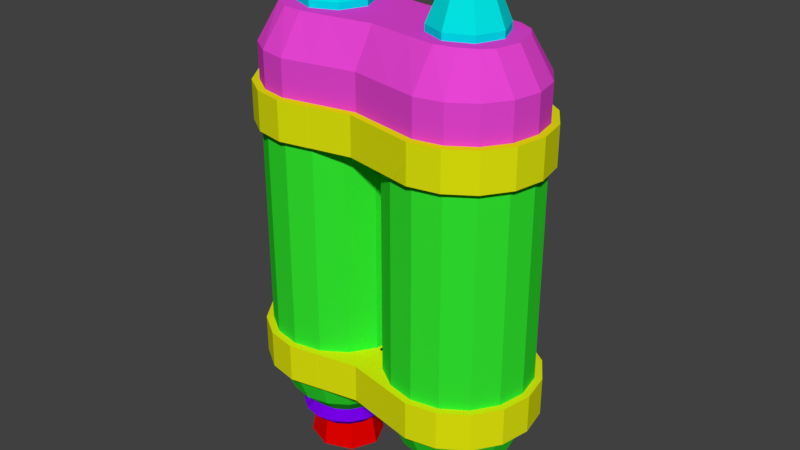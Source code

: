 # Source: JetPackV2.blend  (saved by Blender 2.78.0; exported with 4.5.12 LTS)
import bpy
from mathutils import Matrix  # noqa: F401  (used for matrix-valued properties, if any)

bpy.ops.wm.read_factory_settings(use_empty=True)
scene = bpy.context.scene
scene.name = 'Scene'

# ---- collections
col_collection_1 = bpy.data.collections.new('Collection 1'); scene.collection.children.link(col_collection_1)

# ---- materials (node trees are filled in below, after node groups)
mat_tank = bpy.data.materials.new('Tank')
mat_tank.alpha_threshold = 0.0
mat_tank.use_transparent_shadow = False
mat_tank.diffuse_color = (0.03219, 0.8, 0.02915, 1.0)
mat_tank.roughness = 0.5
mat_fusering = bpy.data.materials.new('FuseRIng')
mat_fusering.alpha_threshold = 0.0
mat_fusering.use_transparent_shadow = False
mat_fusering.diffuse_color = (0.1824, 0.0, 0.8, 1.0)
mat_fusering.roughness = 0.5
mat_toplock = bpy.data.materials.new('TopLock')
mat_toplock.alpha_threshold = 0.0
mat_toplock.use_transparent_shadow = False
mat_toplock.diffuse_color = (0.000929, 0.8, 0.7771, 1.0)
mat_toplock.roughness = 0.5
mat_toplock.line_color = (0.0, 0.0, 0.0, 1.0)
mat_toptank = bpy.data.materials.new('TopTank')
mat_toptank.alpha_threshold = 0.0
mat_toptank.use_transparent_shadow = False
mat_toptank.diffuse_color = (0.8, 0.05849, 0.6535, 1.0)
mat_toptank.roughness = 0.5
mat_fuse = bpy.data.materials.new('Fuse')
mat_fuse.alpha_threshold = 0.0
mat_fuse.use_transparent_shadow = False
mat_fuse.diffuse_color = (0.8, 0.0008699, 0.0, 1.0)
mat_fuse.roughness = 0.5
mat_toppipe = bpy.data.materials.new('TopPipe')
mat_toppipe.alpha_threshold = 0.0
mat_toppipe.use_transparent_shadow = False
mat_toppipe.diffuse_color = (0.009811, 0.0, 0.8, 1.0)
mat_toppipe.roughness = 0.5
mat_clamp = bpy.data.materials.new('Clamp')
mat_clamp.alpha_threshold = 0.0
mat_clamp.use_transparent_shadow = False
mat_clamp.diffuse_color = (0.7646, 0.8, 0.004103, 1.0)
mat_clamp.roughness = 0.5

# ---- material node trees

# ---- world
world_world = bpy.data.worlds.new('World'); scene.world = world_world
world_world.color = (0.05088, 0.05088, 0.05088)
world_world.use_sun_shadow = False
world_world.sun_shadow_jitter_overblur = 0.0
world_world.cycles.sampling_method = 'MANUAL'

# ---- meshes
me_cylinder_010 = bpy.data.meshes.new('Cylinder.010')
me_cylinder_010.from_pydata([(-0.07473, -0.00102, -0.6081), (-0.09973, -0.00102, -0.5831), (-0.1247, -0.00102, -0.6081), (-0.09973, -0.00102, -0.6331), (-0.08425, 0.04682, -0.6081), (-0.1073, 0.03725, -0.5831), (-0.1304, 0.02768, -0.6081), (-0.1073, 0.03725, -0.6331), (-0.1113, 0.08737, -0.6081), (-0.129, 0.06969, -0.5831), (-0.1467, 0.05201, -0.6081), (-0.129, 0.06969, -0.6331), (-0.1519, 0.1145, -0.6081), (-0.1615, 0.09137, -0.5831), (-0.171, 0.06827, -0.6081), (-0.1615, 0.09137, -0.6331), (-0.1997, 0.124, -0.6081), (-0.1997, 0.09898, -0.5831), (-0.1997, 0.07398, -0.6081), (-0.1997, 0.09898, -0.6331), (-0.2476, 0.1145, -0.6081), (-0.238, 0.09137, -0.5831), (-0.2284, 0.06827, -0.6081), (-0.238, 0.09137, -0.6331), (-0.2881, 0.08737, -0.6081), (-0.2704, 0.06969, -0.5831), (-0.2528, 0.05201, -0.6081), (-0.2704, 0.06969, -0.6331), (-0.3152, 0.04682, -0.6081), (-0.2921, 0.03725, -0.5831), (-0.269, 0.02768, -0.6081), (-0.2921, 0.03725, -0.6331), (-0.3247, -0.00102, -0.6081), (-0.2997, -0.00102, -0.5831), (-0.2747, -0.00102, -0.6081), (-0.2997, -0.00102, -0.6331), (-0.3152, -0.04886, -0.6081), (-0.2921, -0.03929, -0.5831), (-0.269, -0.02972, -0.6081), (-0.2921, -0.03929, -0.6331), (-0.2881, -0.08941, -0.6081), (-0.2704, -0.07173, -0.5831), (-0.2528, -0.05405, -0.6081), (-0.2704, -0.07173, -0.6331), (-0.2476, -0.1165, -0.6081), (-0.238, -0.09341, -0.5831), (-0.2284, -0.07031, -0.6081), (-0.238, -0.09341, -0.6331), (-0.1997, -0.126, -0.6081), (-0.1997, -0.101, -0.5831), (-0.1997, -0.07602, -0.6081), (-0.1997, -0.101, -0.6331), (-0.1519, -0.1165, -0.6081), (-0.1615, -0.09341, -0.5831), (-0.171, -0.07031, -0.6081), (-0.1615, -0.09341, -0.6331), (-0.1113, -0.08941, -0.6081), (-0.129, -0.07173, -0.5831), (-0.1467, -0.05405, -0.6081), (-0.129, -0.07173, -0.6331), (-0.08425, -0.04886, -0.6081), (-0.1073, -0.03929, -0.5831), (-0.1304, -0.02972, -0.6081), (-0.1073, -0.03929, -0.6331), (0.2507, 0.05004, 0.6645), (0.2714, 0.07075, 0.5938), (0.2507, 0.05004, 0.5231), (0.2714, 4.056e-05, 0.6645), (0.3007, 4.057e-05, 0.5938), (0.2714, 4.056e-05, 0.5231), (0.2507, -0.04996, 0.6645), (0.2714, -0.07067, 0.5938), (0.2507, -0.04996, 0.5231), (0.2007, -0.07067, 0.6645), (0.2007, -0.09996, 0.5938), (0.2007, -0.07067, 0.5231), (0.2007, 4.056e-05, 0.6938), (0.1507, -0.04996, 0.6645), (0.13, -0.07067, 0.5938), (0.1507, -0.04996, 0.5231), (0.13, 4.056e-05, 0.6645), (0.1007, 4.057e-05, 0.5938), (0.13, 4.056e-05, 0.5231), (0.2007, 4.056e-05, 0.4938), (0.1507, 0.05004, 0.6645), (0.13, 0.07075, 0.5938), (0.1507, 0.05004, 0.5231), (0.2007, 0.07075, 0.6645), (0.2007, 0.1, 0.5938), (0.2007, 0.07075, 0.5231), (0.2006, 0.1, 0.4945), (0.2006, 0.1, 0.5945), (0.2714, 0.07076, 0.4945), (0.2714, 0.07076, 0.5945), (0.3006, 4.743e-05, 0.4945), (0.3006, 4.743e-05, 0.5945), (0.2714, -0.07066, 0.4945), (0.2714, -0.07066, 0.5945), (0.2006, -0.09995, 0.4945), (0.2006, -0.09995, 0.5945), (0.1299, -0.07066, 0.4945), (0.1299, -0.07066, 0.5945), (0.1006, 4.744e-05, 0.4945), (0.1006, 4.744e-05, 0.5945), (0.1299, 0.07076, 0.4945), (0.1299, 0.07076, 0.5945), (0.3416, -0.1414, 0.3758), (0.3016, -0.09143, 0.5758), (0.3414, 0.1416, 0.3758), (0.3014, 0.1016, 0.5758), (0.2005, 0.2001, 0.3758), (0.2005, 0.1301, 0.5758), (0.2005, -0.1999, 0.3758), (0.2005, -0.1299, 0.5758), (-0.3995, 0.0001409, 0.3758), (0.4005, 0.0001409, 0.3758), (0.3405, 0.0001409, 0.5758), (0.2005, 0.0001409, 0.5758), (0.2005, 0.0001409, 0.3758), (0.2568, 0.1248, 0.5758), (0.2765, -0.1848, 0.3758), (0.2768, 0.1848, 0.3758), (0.2565, -0.1148, 0.5758), (0.2705, 0.0001409, 0.5758), (0.2805, 0.0001409, 0.3758), (0.3247, -0.06672, 0.5758), (0.2005, -0.07986, 0.5758), (0.2005, -0.07986, 0.3758), (0.3847, -0.07672, 0.3758), (0.2705, -0.06986, 0.5758), (0.2805, -0.07986, 0.3758), (0.3848, 0.0766, 0.3758), (0.3248, 0.0666, 0.5758), (0.2005, 0.08014, 0.5758), (0.2005, 0.08014, 0.3758), (0.2805, 0.08014, 0.3758), (0.2705, 0.07014, 0.5758), (0.000217, 0.1601, 0.3758), (0.000217, -0.09986, 0.5758), (0.000217, 0.1001, 0.5758), (0.000217, -0.1599, 0.3758), (0.000217, 0.0001409, 0.3758), (0.000217, 0.0001409, 0.5758), (0.000217, -0.07986, 0.3758), (0.000217, -0.07986, 0.5758), (0.000217, 0.08014, 0.5758), (0.000217, 0.08014, 0.3758), (0.4006, 0.0001409, 0.3758), (-0.2794, 0.0001409, 0.3758), (-0.2794, 0.08014, 0.3758), (-0.2794, -0.07986, 0.3758), (0.3414, 0.1416, 0.4758), (0.3416, -0.1414, 0.4758), (0.2005, -0.1999, 0.4758), (0.2005, 0.2001, 0.4758), (0.4005, 0.0001409, 0.4758), (0.2765, -0.1848, 0.4758), (0.2768, 0.1848, 0.4758), (0.3847, -0.07672, 0.4758), (0.3848, 0.0766, 0.4758), (0.000217, 0.1601, 0.4758), (0.000217, -0.1599, 0.4758), (-0.341, 0.1417, 0.3758), (-0.301, 0.09171, 0.5758), (-0.3408, -0.1414, 0.3758), (-0.3008, -0.1014, 0.5758), (-0.1999, -0.1999, 0.3758), (-0.1999, -0.1299, 0.5758), (-0.1999, 0.2001, 0.3758), (-0.1999, 0.1301, 0.5758), (0.4001, 0.0001409, 0.3758), (-0.3999, 0.0001409, 0.3758), (-0.3399, 0.0001409, 0.5758), (-0.1999, 0.0001409, 0.5758), (-0.1999, 0.0001409, 0.3758), (-0.2562, -0.1245, 0.5758), (-0.2759, 0.1851, 0.3758), (-0.2762, -0.1845, 0.3758), (-0.2559, 0.1151, 0.5758), (-0.2699, 0.0001409, 0.5758), (-0.2799, 0.0001409, 0.3758), (-0.3242, 0.06701, 0.5758), (-0.1999, 0.08014, 0.5758), (-0.1999, 0.08014, 0.3758), (-0.3842, 0.07701, 0.3758), (-0.2699, 0.07014, 0.5758), (-0.2799, 0.08014, 0.3758), (-0.3842, -0.07631, 0.3758), (-0.3242, -0.06631, 0.5758), (-0.1999, -0.07986, 0.5758), (-0.1999, -0.07986, 0.3758), (-0.2799, -0.07986, 0.3758), (-0.2699, -0.06986, 0.5758), (0.0003534, -0.1599, 0.3758), (0.0003533, 0.1001, 0.5758), (0.0003533, -0.09986, 0.5758), (0.0003533, 0.1601, 0.3758), (0.0003533, 0.0001409, 0.3758), (0.0003533, 0.0001409, 0.5758), (0.0003533, 0.08014, 0.3758), (0.0003533, 0.08014, 0.5758), (0.0003533, -0.07986, 0.5758), (0.0003533, -0.07986, 0.3758), (-0.4, 0.0001409, 0.3758), (0.28, 0.000141, 0.3758), (0.28, -0.07986, 0.3758), (0.28, 0.08014, 0.3758), (-0.3408, -0.1414, 0.4758), (-0.341, 0.1417, 0.4758), (-0.1999, 0.2001, 0.4758), (-0.1999, -0.1999, 0.4758), (-0.3999, 0.0001409, 0.4758), (-0.2759, 0.1851, 0.4758), (-0.2762, -0.1845, 0.4758), (-0.3842, 0.07701, 0.4758), (-0.3842, -0.07631, 0.4758), (0.0003533, -0.1599, 0.4758), (0.0003533, 0.1601, 0.4758), (-0.123, -0.1199, 0.5758), (-0.123, 0.1849, 0.3758), (-0.123, 0.0001409, 0.5758), (-0.123, 0.08014, 0.5758), (-0.123, -0.07986, 0.5758), (-0.123, -0.1845, 0.3758), (-0.123, 0.1201, 0.5758), (-0.123, 0.0001409, 0.3758), (-0.123, 0.08014, 0.3758), (-0.123, -0.07986, 0.3758), (-0.123, 0.1849, 0.4758), (-0.123, -0.1845, 0.4758), (0.1246, 0.1201, 0.5758), (0.1246, -0.1848, 0.3758), (0.1246, 0.0001409, 0.5758), (0.1246, -0.07986, 0.5758), (0.1246, 0.08014, 0.5758), (0.1246, 0.185, 0.3758), (0.1246, -0.1199, 0.5758), (0.1246, 0.0001409, 0.3758), (0.1246, -0.07986, 0.3758), (0.1246, 0.08014, 0.3758), (0.1246, -0.1848, 0.4758), (0.1246, 0.185, 0.4758), (-0.1493, 0.05004, 0.6645), (-0.1286, 0.07075, 0.5938), (-0.1493, 0.05004, 0.5231), (-0.1286, 4.056e-05, 0.6645), (-0.09932, 4.057e-05, 0.5938), (-0.1286, 4.056e-05, 0.5231), (-0.1493, -0.04996, 0.6645), (-0.1286, -0.07067, 0.5938), (-0.1493, -0.04996, 0.5231), (-0.1993, -0.07067, 0.6645), (-0.1993, -0.09996, 0.5938), (-0.1993, -0.07067, 0.5231), (-0.1993, 4.056e-05, 0.6938), (-0.2493, -0.04996, 0.6645), (-0.27, -0.07067, 0.5938), (-0.2493, -0.04996, 0.5231), (-0.27, 4.056e-05, 0.6645), (-0.2993, 4.057e-05, 0.5938), (-0.27, 4.056e-05, 0.5231), (-0.1993, 4.056e-05, 0.4938), (-0.2493, 0.05004, 0.6645), (-0.27, 0.07075, 0.5938), (-0.2493, 0.05004, 0.5231), (-0.1993, 0.07075, 0.6645), (-0.1993, 0.1, 0.5938), (-0.1993, 0.07075, 0.5231), (-0.1994, 0.1, 0.4945), (-0.1994, 0.1, 0.5945), (-0.1286, 0.07076, 0.4945), (-0.1286, 0.07076, 0.5945), (-0.09936, 4.743e-05, 0.4945), (-0.09936, 4.743e-05, 0.5945), (-0.1286, -0.07066, 0.4945), (-0.1286, -0.07066, 0.5945), (-0.1994, -0.09995, 0.4945), (-0.1994, -0.09995, 0.5945), (-0.2701, -0.07066, 0.4945), (-0.2701, -0.07066, 0.5945), (-0.2994, 4.744e-05, 0.4945), (-0.2994, 4.744e-05, 0.5945), (-0.2701, 0.07076, 0.4945), (-0.2701, 0.07076, 0.5945), (-0.198, 0.0001869, -0.2316), (-0.1996, 0.08014, -0.6035), (-0.1996, 0.2001, 0.3765), (-0.169, 0.07405, -0.6035), (-0.1231, 0.1849, 0.3765), (-0.143, 0.05671, -0.6035), (-0.05818, 0.1416, 0.3765), (-0.1257, 0.03076, -0.6035), (-0.01482, 0.07668, 0.3765), (-0.1196, 0.0001409, -0.6035), (0.0004019, 0.0001409, 0.3765), (-0.1257, -0.03047, -0.6035), (-0.01482, -0.0764, 0.3765), (-0.143, -0.05643, -0.6035), (-0.05818, -0.1413, 0.3765), (-0.169, -0.07377, -0.6035), (-0.1231, -0.1846, 0.3765), (-0.1996, -0.07986, -0.6035), (-0.1996, -0.1999, 0.3765), (-0.2302, -0.07377, -0.6035), (-0.2761, -0.1846, 0.3765), (-0.2562, -0.05643, -0.6035), (-0.341, -0.1413, 0.3765), (-0.2735, -0.03047, -0.6035), (-0.3844, -0.0764, 0.3765), (-0.2796, 0.0001409, -0.6035), (-0.3996, 0.0001409, 0.3765), (-0.2735, 0.03076, -0.6035), (-0.3844, 0.07668, 0.3765), (-0.2562, 0.05671, -0.6035), (-0.341, 0.1416, 0.3765), (-0.2302, 0.07405, -0.6035), (-0.2761, 0.1849, 0.3765), (-0.1996, 0.1601, -0.5235), (-0.1384, 0.148, -0.5235), (-0.08646, 0.1133, -0.5235), (-0.05178, 0.06137, -0.5235), (-0.0396, 0.0001409, -0.5235), (-0.05178, -0.06109, -0.5235), (-0.08646, -0.113, -0.5235), (-0.1384, -0.1477, -0.5235), (-0.1996, -0.1599, -0.5235), (-0.2608, -0.1477, -0.5235), (-0.3127, -0.113, -0.5235), (-0.3474, -0.06109, -0.5235), (-0.3596, 0.0001409, -0.5235), (-0.3474, 0.06137, -0.5235), (-0.3127, 0.1133, -0.5235), (-0.2608, 0.148, -0.5235), (-0.1996, 0.2001, -0.4335), (-0.1231, 0.1849, -0.4335), (-0.05818, 0.1416, -0.4335), (-0.01482, 0.07668, -0.4335), (0.0004019, 0.0001409, -0.4335), (-0.01482, -0.0764, -0.4335), (-0.05818, -0.1413, -0.4335), (-0.1231, -0.1846, -0.4335), (-0.1996, -0.1999, -0.4335), (-0.2761, -0.1846, -0.4335), (-0.341, -0.1413, -0.4335), (-0.3844, -0.0764, -0.4335), (-0.3996, 0.0001409, -0.4335), (-0.3844, 0.07668, -0.4335), (-0.341, 0.1416, -0.4335), (-0.2761, 0.1849, -0.4335), (-0.2462, 0.04401, -0.6035), (-0.198, 0.06216, -0.6035), (-0.2661, 0.0001869, -0.6035), (-0.1498, 0.04401, -0.6035), (-0.2462, -0.04364, -0.6035), (-0.1298, 0.0001869, -0.6035), (-0.1498, -0.04364, -0.6035), (-0.198, -0.06179, -0.6035), (-0.198, 0.000187, -0.2316), (-0.1996, 0.1002, -0.7208), (-0.1218, 0.0709, -0.7208), (-0.08963, 0.000187, -0.7208), (-0.1218, -0.07052, -0.7208), (-0.1996, -0.09981, -0.7208), (-0.1996, 0.000187, -0.1208), (-0.2774, -0.07052, -0.7208), (-0.3096, 0.000187, -0.7208), (-0.2774, 0.0709, -0.7208), (-0.2614, 0.05784, -0.7208), (-0.198, 0.08172, -0.7208), (-0.2877, 0.000187, -0.7208), (-0.1346, 0.05784, -0.7208), (-0.2614, -0.05746, -0.7208), (-0.1083, 0.000187, -0.7208), (-0.1346, -0.05746, -0.7208), (-0.198, -0.08134, -0.7208), (0.202, 0.000187, -0.2316), (0.2004, 0.1002, -0.7208), (0.2782, 0.0709, -0.7208), (0.3104, 0.000187, -0.7208), (0.2782, -0.07052, -0.7208), (0.2004, -0.09981, -0.7208), (0.2004, 0.000187, -0.1208), (0.1226, -0.07052, -0.7208), (0.09037, 0.000187, -0.7208), (0.1226, 0.0709, -0.7208), (0.1386, 0.05784, -0.7208), (0.202, 0.08172, -0.7208), (0.1123, 0.000187, -0.7208), (0.2654, 0.05784, -0.7208), (0.1386, -0.05746, -0.7208), (0.2917, 0.000187, -0.7208), (0.2654, -0.05746, -0.7208), (0.202, -0.08134, -0.7208), (0.202, 0.0001869, -0.2316), (0.2004, 0.08014, -0.6035), (0.2004, 0.2001, 0.3765), (0.231, 0.07405, -0.6035), (0.2769, 0.1849, 0.3765), (0.257, 0.05671, -0.6035), (0.3418, 0.1416, 0.3765), (0.2743, 0.03076, -0.6035), (0.3852, 0.07668, 0.3765), (0.2804, 0.0001409, -0.6035), (0.4004, 0.0001409, 0.3765), (0.2743, -0.03047, -0.6035), (0.3852, -0.0764, 0.3765), (0.257, -0.05643, -0.6035), (0.3418, -0.1413, 0.3765), (0.231, -0.07377, -0.6035), (0.2769, -0.1846, 0.3765), (0.2004, -0.07986, -0.6035), (0.2004, -0.1999, 0.3765), (0.1698, -0.07377, -0.6035), (0.1239, -0.1846, 0.3765), (0.1438, -0.05643, -0.6035), (0.05898, -0.1413, 0.3765), (0.1265, -0.03047, -0.6035), (0.01563, -0.0764, 0.3765), (0.1204, 0.0001409, -0.6035), (0.0004019, 0.0001409, 0.3765), (0.1265, 0.03076, -0.6035), (0.01563, 0.07668, 0.3765), (0.1438, 0.05671, -0.6035), (0.05898, 0.1416, 0.3765), (0.1698, 0.07405, -0.6035), (0.1239, 0.1849, 0.3765), (0.2004, 0.1601, -0.5235), (0.2616, 0.148, -0.5235), (0.3135, 0.1133, -0.5235), (0.3482, 0.06137, -0.5235), (0.3604, 0.0001409, -0.5235), (0.3482, -0.06109, -0.5235), (0.3135, -0.113, -0.5235), (0.2616, -0.1477, -0.5235), (0.2004, -0.1599, -0.5235), (0.1392, -0.1477, -0.5235), (0.08726, -0.113, -0.5235), (0.05258, -0.06109, -0.5235), (0.0404, 0.0001409, -0.5235), (0.05258, 0.06137, -0.5235), (0.08726, 0.1133, -0.5235), (0.1392, 0.148, -0.5235), (0.2004, 0.2001, -0.4335), (0.2769, 0.1849, -0.4335), (0.3418, 0.1416, -0.4335), (0.3852, 0.07668, -0.4335), (0.4004, 0.0001409, -0.4335), (0.3852, -0.0764, -0.4335), (0.3418, -0.1413, -0.4335), (0.2769, -0.1846, -0.4335), (0.2004, -0.1999, -0.4335), (0.1239, -0.1846, -0.4335), (0.05898, -0.1413, -0.4335), (0.01563, -0.0764, -0.4335), (0.0004019, 0.0001409, -0.4335), (0.01563, 0.07668, -0.4335), (0.05898, 0.1416, -0.4335), (0.1239, 0.1849, -0.4335), (0.1538, 0.04401, -0.6035), (0.202, 0.06216, -0.6035), (0.1339, 0.0001869, -0.6035), (0.2502, 0.04401, -0.6035), (0.1538, -0.04364, -0.6035), (0.2702, 0.0001869, -0.6035), (0.2502, -0.04364, -0.6035), (0.202, -0.06179, -0.6035), (0.3253, -0.00102, -0.6081), (0.3003, -0.00102, -0.5831), (0.2753, -0.00102, -0.6081), (0.3003, -0.00102, -0.6331), (0.3158, 0.04682, -0.6081), (0.2927, 0.03725, -0.5831), (0.2696, 0.02768, -0.6081), (0.2927, 0.03725, -0.6331), (0.2887, 0.08737, -0.6081), (0.271, 0.06969, -0.5831), (0.2533, 0.05201, -0.6081), (0.271, 0.06969, -0.6331), (0.2481, 0.1145, -0.6081), (0.2385, 0.09137, -0.5831), (0.229, 0.06827, -0.6081), (0.2385, 0.09137, -0.6331), (0.2003, 0.124, -0.6081), (0.2003, 0.09898, -0.5831), (0.2003, 0.07398, -0.6081), (0.2003, 0.09898, -0.6331), (0.1524, 0.1145, -0.6081), (0.162, 0.09137, -0.5831), (0.1716, 0.06827, -0.6081), (0.162, 0.09137, -0.6331), (0.1119, 0.08737, -0.6081), (0.1296, 0.06969, -0.5831), (0.1472, 0.05201, -0.6081), (0.1296, 0.06969, -0.6331), (0.08478, 0.04682, -0.6081), (0.1079, 0.03725, -0.5831), (0.131, 0.02768, -0.6081), (0.1079, 0.03725, -0.6331), (0.07527, -0.00102, -0.6081), (0.1003, -0.00102, -0.5831), (0.1253, -0.00102, -0.6081), (0.1003, -0.00102, -0.6331), (0.08478, -0.04886, -0.6081), (0.1079, -0.03929, -0.5831), (0.131, -0.02972, -0.6081), (0.1079, -0.03929, -0.6331), (0.1119, -0.08941, -0.6081), (0.1296, -0.07173, -0.5831), (0.1472, -0.05405, -0.6081), (0.1296, -0.07173, -0.6331), (0.1524, -0.1165, -0.6081), (0.162, -0.09341, -0.5831), (0.1716, -0.07031, -0.6081), (0.162, -0.09341, -0.6331), (0.2003, -0.126, -0.6081), (0.2003, -0.101, -0.5831), (0.2003, -0.07602, -0.6081), (0.2003, -0.101, -0.6331), (0.2481, -0.1165, -0.6081), (0.2385, -0.09341, -0.5831), (0.229, -0.07031, -0.6081), (0.2385, -0.09341, -0.6331), (0.2887, -0.08941, -0.6081), (0.271, -0.07173, -0.5831), (0.2533, -0.05405, -0.6081), (0.271, -0.07173, -0.6331), (0.3158, -0.04886, -0.6081), (0.2927, -0.03929, -0.5831), (0.2696, -0.02972, -0.6081), (0.2927, -0.03929, -0.6331), (-0.2361, 0.02988, 0.6145), (-0.2136, 0.01488, 0.6015), (-0.2136, -0.01512, 0.6015), (-0.2361, -0.03012, 0.6145), (-0.2586, -0.01512, 0.6275), (-0.2586, 0.01488, 0.6275), (-0.1261, 0.02988, 0.7345), (-0.1172, 0.01488, 0.7101), (-0.1172, -0.01512, 0.7101), (-0.1261, -0.03012, 0.7345), (-0.1349, -0.01512, 0.7589), (-0.1349, 0.01488, 0.7589), (-0.1586, 0.01488, 0.7015), (-0.1586, -0.01512, 0.7015), (-0.1811, -0.03012, 0.7145), (-0.2036, -0.01512, 0.7275), (-0.2036, 0.01488, 0.7275), (-0.1811, 0.02988, 0.7145), (-0.07106, 0.02988, 0.7345), (-0.07106, 0.01488, 0.7085), (-0.07106, -0.01512, 0.7085), (-0.07106, -0.03012, 0.7345), (-0.07106, -0.01512, 0.7604), (-0.07106, 0.01488, 0.7604), (-0.02247, 0.02988, 0.7345), (-0.02247, 0.01488, 0.7085), (-0.02247, -0.01512, 0.7085), (-0.02247, -0.03012, 0.7345), (-0.02247, -0.01512, 0.7604), (-0.02247, 0.01488, 0.7604), (0.2375, -0.03012, 0.6145), (0.215, -0.01512, 0.6015), (0.215, 0.01488, 0.6015), (0.2375, 0.02988, 0.6145), (0.26, 0.01488, 0.6275), (0.26, -0.01512, 0.6275), (0.1275, -0.03012, 0.7345), (0.1186, -0.01512, 0.7101), (0.1186, 0.01488, 0.7101), (0.1275, 0.02988, 0.7345), (0.1363, 0.01488, 0.7589), (0.1363, -0.01512, 0.7589), (0.16, -0.01512, 0.7015), (0.16, 0.01488, 0.7015), (0.1825, 0.02988, 0.7145), (0.205, 0.01488, 0.7275), (0.205, -0.01512, 0.7275), (0.1825, -0.03012, 0.7145), (0.07245, -0.03012, 0.7345), (0.07245, -0.01512, 0.7085), (0.07245, 0.01488, 0.7085), (0.07245, 0.02988, 0.7345), (0.07245, 0.01488, 0.7604), (0.07245, -0.01512, 0.7604), (-0.03614, -0.03012, 0.7345), (-0.03614, -0.01512, 0.7085), (-0.03614, 0.01488, 0.7085), (-0.03614, 0.02988, 0.7345), (-0.03614, 0.01488, 0.7604), (-0.03614, -0.01512, 0.7604), (-0.2002, -0.2198, 0.2694), (-0.2, -0.2198, 0.3769), (-0.2002, -0.06982, 0.2694), (-0.2, -0.06982, 0.3769), (0.1998, -0.2198, 0.2687), (0.2, -0.2198, 0.3762), (0.1998, -0.06982, 0.2687), (0.2, -0.06982, 0.3762), (-0.0002161, -0.06982, 0.269), (-2.842e-05, -0.06982, 0.3766), (-0.0002161, -0.1798, 0.269), (-2.842e-05, -0.1798, 0.3766), (-0.1996, 0.2201, 0.3765), (-0.1154, 0.2034, 0.3765), (-0.04403, 0.1557, 0.3765), (0.003655, 0.08433, 0.3765), (0.0204, 0.0001409, 0.3765), (0.003655, -0.08405, 0.3765), (-0.04403, -0.1554, 0.3765), (-0.1154, -0.2031, 0.3765), (-0.1996, -0.2199, 0.3765), (-0.2838, -0.2031, 0.3765), (-0.3552, -0.1554, 0.3765), (-0.4029, -0.08405, 0.3765), (-0.4196, 0.0001409, 0.3765), (-0.4029, 0.08433, 0.3765), (-0.3552, 0.1557, 0.3765), (-0.2838, 0.2034, 0.3765), (-0.1996, 0.2201, 0.269), (-0.1154, 0.2034, 0.269), (-0.04403, 0.1557, 0.269), (0.003655, 0.08433, 0.269), (0.0204, 0.0001409, 0.269), (0.003655, -0.08405, 0.269), (-0.04403, -0.1554, 0.269), (-0.1154, -0.2031, 0.269), (-0.1996, -0.2199, 0.269), (-0.2838, -0.2031, 0.269), (-0.3552, -0.1554, 0.269), (-0.4029, -0.08405, 0.269), (-0.4196, 0.0001409, 0.269), (-0.4029, 0.08433, 0.269), (-0.3552, 0.1557, 0.269), (-0.2838, 0.2034, 0.269), (0.2004, 0.2201, 0.3765), (0.2846, 0.2034, 0.3765), (0.356, 0.1557, 0.3765), (0.4037, 0.08433, 0.3765), (0.4204, 0.0001409, 0.3765), (0.4037, -0.08405, 0.3765), (0.356, -0.1554, 0.3765), (0.2846, -0.2031, 0.3765), (0.2004, -0.2199, 0.3765), (0.1162, -0.2031, 0.3765), (0.04484, -0.1554, 0.3765), (-0.002852, -0.08405, 0.3765), (-0.0196, 0.000141, 0.3765), (-0.002852, 0.08433, 0.3765), (0.04484, 0.1557, 0.3765), (0.1162, 0.2034, 0.3765), (0.2004, 0.2201, 0.269), (0.2846, 0.2034, 0.269), (0.356, 0.1557, 0.269), (0.4037, 0.08433, 0.269), (0.4204, 0.0001409, 0.269), (0.4037, -0.08405, 0.269), (0.356, -0.1554, 0.269), (0.2846, -0.2031, 0.269), (0.2004, -0.2199, 0.269), (0.1162, -0.2031, 0.269), (0.04484, -0.1554, 0.269), (-0.002852, -0.08405, 0.269), (-0.0196, 0.000141, 0.269), (-0.002852, 0.08433, 0.269), (0.04484, 0.1557, 0.269), (0.1162, 0.2034, 0.269), (0.1999, 0.2202, 0.269), (0.1999, 0.2202, 0.3766), (0.1999, 0.09018, 0.269), (0.1999, 0.09018, 0.3766), (-0.2001, 0.2202, 0.269), (-0.2001, 0.2202, 0.3766), (-0.2001, 0.09018, 0.269), (-0.2001, 0.09018, 0.3766), (-0.0001157, 0.09018, 0.269), (-0.0001157, 0.09018, 0.3766), (-0.0001157, 0.1802, 0.269), (-0.0001157, 0.1802, 0.3766), (-0.2002, -0.2198, -0.4306), (-0.2, -0.2198, -0.3231), (-0.2002, -0.07982, -0.4306), (-0.2, -0.07982, -0.3231), (0.1998, -0.2198, -0.4313), (0.2, -0.2198, -0.3238), (0.1998, -0.07982, -0.4313), (0.2, -0.07982, -0.3238), (-0.0002161, -0.07982, -0.431), (-2.842e-05, -0.07982, -0.3234), (-0.0002161, -0.1798, -0.431), (-2.842e-05, -0.1798, -0.3234), (0.1999, 0.2202, -0.431), (0.1999, 0.2202, -0.3234), (0.1999, 0.07018, -0.431), (0.1999, 0.07018, -0.3234), (-0.2001, 0.2202, -0.431), (-0.2001, 0.2202, -0.3234), (-0.2001, 0.07018, -0.431), (-0.2001, 0.07018, -0.3234), (-0.0001157, 0.07018, -0.431), (-0.0001157, 0.07018, -0.3234), (-0.0001157, 0.1802, -0.431), (-0.0001157, 0.1802, -0.3234), (-0.1996, 0.2201, -0.3235), (-0.1154, 0.2034, -0.3235), (-0.04403, 0.1557, -0.3235), (0.003655, 0.08433, -0.3235), (0.0204, 0.0001409, -0.3235), (0.003655, -0.08405, -0.3235), (-0.04403, -0.1554, -0.3235), (-0.1154, -0.2031, -0.3235), (-0.1996, -0.2199, -0.3235), (-0.2838, -0.2031, -0.3235), (-0.3552, -0.1554, -0.3235), (-0.4029, -0.08405, -0.3235), (-0.4196, 0.0001409, -0.3235), (-0.4029, 0.08433, -0.3235), (-0.3552, 0.1557, -0.3235), (-0.2838, 0.2034, -0.3235), (-0.1996, 0.2201, -0.431), (-0.1154, 0.2034, -0.431), (-0.04403, 0.1557, -0.431), (0.003655, 0.08433, -0.431), (0.0204, 0.0001409, -0.431), (0.003655, -0.08405, -0.431), (-0.04403, -0.1554, -0.431), (-0.1154, -0.2031, -0.431), (-0.1996, -0.2199, -0.431), (-0.2838, -0.2031, -0.431), (-0.3552, -0.1554, -0.431), (-0.4029, -0.08405, -0.431), (-0.4196, 0.0001409, -0.431), (-0.4029, 0.08433, -0.431), (-0.3552, 0.1557, -0.431), (-0.2838, 0.2034, -0.431), (0.2004, 0.2201, -0.3235), (0.2846, 0.2034, -0.3235), (0.356, 0.1557, -0.3235), (0.4037, 0.08433, -0.3235), (0.4204, 0.0001409, -0.3235), (0.4037, -0.08405, -0.3235), (0.356, -0.1554, -0.3235), (0.2846, -0.2031, -0.3235), (0.2004, -0.2199, -0.3235), (0.1162, -0.2031, -0.3235), (0.04484, -0.1554, -0.3235), (-0.002852, -0.08405, -0.3235), (-0.0196, 0.0001409, -0.3235), (-0.002852, 0.08433, -0.3235), (0.04484, 0.1557, -0.3235), (0.1162, 0.2034, -0.3235), (0.2004, 0.2201, -0.431), (0.2846, 0.2034, -0.431), (0.356, 0.1557, -0.431), (0.4037, 0.08433, -0.431), (0.4204, 0.0001409, -0.431), (0.4037, -0.08405, -0.431), (0.356, -0.1554, -0.431), (0.2846, -0.2031, -0.431), (0.2004, -0.2199, -0.431), (0.1162, -0.2031, -0.431), (0.04484, -0.1554, -0.431), (-0.002852, -0.08405, -0.431), (-0.0196, 0.0001409, -0.431), (-0.002852, 0.08433, -0.431), (0.04484, 0.1557, -0.431), (0.1162, 0.2034, -0.431)], [(141, 114), (150, 148), (148, 149), (197, 170), (206, 204), (204, 205)], [(0, 4, 5, 1), (1, 5, 6, 2), (2, 6, 7, 3), (0, 3, 7, 4), (4, 8, 9, 5), (5, 9, 10, 6), (6, 10, 11, 7), (7, 11, 8, 4), (8, 12, 13, 9), (9, 13, 14, 10), (10, 14, 15, 11), (11, 15, 12, 8), (12, 16, 17, 13), (13, 17, 18, 14), (14, 18, 19, 15), (15, 19, 16, 12), (16, 20, 21, 17), (17, 21, 22, 18), (18, 22, 23, 19), (19, 23, 20, 16), (20, 24, 25, 21), (21, 25, 26, 22), (22, 26, 27, 23), (23, 27, 24, 20), (24, 28, 29, 25), (25, 29, 30, 26), (26, 30, 31, 27), (27, 31, 28, 24), (28, 32, 33, 29), (29, 33, 34, 30), (30, 34, 35, 31), (31, 35, 32, 28), (32, 36, 37, 33), (33, 37, 38, 34), (34, 38, 39, 35), (35, 39, 36, 32), (36, 40, 41, 37), (37, 41, 42, 38), (38, 42, 43, 39), (39, 43, 40, 36), (40, 44, 45, 41), (41, 45, 46, 42), (42, 46, 47, 43), (43, 47, 44, 40), (44, 48, 49, 45), (45, 49, 50, 46), (46, 50, 51, 47), (47, 51, 48, 44), (48, 52, 53, 49), (49, 53, 54, 50), (50, 54, 55, 51), (51, 55, 52, 48), (52, 56, 57, 53), (53, 57, 58, 54), (54, 58, 59, 55), (55, 59, 56, 52), (56, 60, 61, 57), (57, 61, 62, 58), (58, 62, 63, 59), (59, 63, 60, 56), (60, 0, 1, 61), (61, 1, 2, 62), (62, 2, 3, 63), (63, 3, 0, 60), (83, 89, 66), (88, 87, 64, 65), (89, 88, 65, 66), (87, 76, 64), (66, 65, 68, 69), (64, 76, 67), (83, 66, 69), (65, 64, 67, 68), (68, 67, 70, 71), (69, 68, 71, 72), (67, 76, 70), (83, 69, 72), (83, 72, 75), (71, 70, 73, 74), (72, 71, 74, 75), (70, 76, 73), (83, 75, 79), (74, 73, 77, 78), (75, 74, 78, 79), (73, 76, 77), (83, 79, 82), (78, 77, 80, 81), (79, 78, 81, 82), (77, 76, 80), (83, 82, 86), (81, 80, 84, 85), (82, 81, 85, 86), (80, 76, 84), (84, 76, 87), (83, 86, 89), (85, 84, 87, 88), (86, 85, 88, 89), (90, 91, 93, 92), (92, 93, 95, 94), (94, 95, 97, 96), (96, 97, 99, 98), (98, 99, 101, 100), (100, 101, 103, 102), (93, 91, 105, 103, 101, 99, 97, 95), (102, 103, 105, 104), (104, 105, 91, 90), (90, 92, 94, 96, 98, 100, 102, 104), (157, 119, 109, 151), (158, 125, 107, 152), (130, 128, 106, 120), (129, 126, 113, 122), (238, 127, 112, 231), (156, 122, 113, 153), (241, 230, 111, 154), (239, 134, 118, 237), (136, 133, 117, 123), (160, 161, 138, 144, 142, 145, 139), (135, 131, 115, 124), (159, 132, 116, 155), (134, 135, 124, 118), (132, 136, 123, 116), (152, 107, 122, 156), (125, 129, 122, 107), (127, 130, 120, 112), (154, 111, 119, 157), (118, 124, 130, 127), (116, 123, 129, 125), (237, 118, 127, 238), (123, 117, 126, 129), (124, 115, 128, 130), (155, 116, 125, 158), (109, 119, 136, 132), (110, 121, 135, 134), (151, 109, 132, 159), (121, 108, 131, 135), (119, 111, 133, 136), (235, 110, 134, 239), (230, 139, 145, 234), (232, 142, 144, 233), (234, 145, 142, 232), (233, 144, 138, 236), (240, 236, 138, 161), (231, 240, 161, 140), (108, 151, 159, 131), (115, 155, 158, 128), (110, 154, 157, 121), (106, 152, 156, 120), (131, 159, 155, 115), (146, 141, 143, 140, 161, 160, 137), (235, 241, 154, 110), (120, 156, 153, 112), (128, 158, 152, 106), (121, 157, 151, 108), (213, 175, 165, 207), (214, 181, 163, 208), (186, 184, 162, 176), (185, 182, 169, 178), (226, 183, 168, 219), (212, 178, 169, 209), (229, 218, 167, 210), (227, 190, 174, 225), (192, 189, 173, 179), (216, 217, 194, 200, 198, 201, 195), (191, 187, 171, 180), (215, 188, 172, 211), (190, 191, 180, 174), (188, 192, 179, 172), (208, 163, 178, 212), (181, 185, 178, 163), (183, 186, 176, 168), (210, 167, 175, 213), (174, 180, 186, 183), (172, 179, 185, 181), (225, 174, 183, 226), (179, 173, 182, 185), (180, 171, 184, 186), (211, 172, 181, 214), (165, 175, 192, 188), (166, 177, 191, 190), (207, 165, 188, 215), (177, 164, 187, 191), (175, 167, 189, 192), (223, 166, 190, 227), (218, 195, 201, 222), (220, 198, 200, 221), (222, 201, 198, 220), (221, 200, 194, 224), (228, 224, 194, 217), (219, 228, 217, 196), (164, 207, 215, 187), (171, 211, 214, 184), (166, 210, 213, 177), (162, 208, 212, 176), (187, 215, 211, 171), (202, 197, 199, 196, 217, 216, 193), (223, 229, 210, 166), (176, 212, 209, 168), (184, 214, 208, 162), (177, 213, 207, 164), (193, 216, 229, 223), (168, 209, 228, 219), (209, 169, 224, 228), (182, 221, 224, 169), (189, 222, 220, 173), (173, 220, 221, 182), (167, 218, 222, 189), (193, 223, 227, 202), (197, 225, 226, 199), (202, 227, 225, 197), (216, 195, 218, 229), (199, 226, 219, 196), (137, 160, 241, 235), (112, 153, 240, 231), (153, 113, 236, 240), (126, 233, 236, 113), (133, 234, 232, 117), (117, 232, 233, 126), (111, 230, 234, 133), (137, 235, 239, 146), (141, 237, 238, 143), (146, 239, 237, 141), (160, 139, 230, 241), (143, 238, 231, 140), (261, 267, 244), (266, 265, 242, 243), (267, 266, 243, 244), (265, 254, 242), (244, 243, 246, 247), (242, 254, 245), (261, 244, 247), (243, 242, 245, 246), (246, 245, 248, 249), (247, 246, 249, 250), (245, 254, 248), (261, 247, 250), (261, 250, 253), (249, 248, 251, 252), (250, 249, 252, 253), (248, 254, 251), (261, 253, 257), (252, 251, 255, 256), (253, 252, 256, 257), (251, 254, 255), (261, 257, 260), (256, 255, 258, 259), (257, 256, 259, 260), (255, 254, 258), (261, 260, 264), (259, 258, 262, 263), (260, 259, 263, 264), (258, 254, 262), (262, 254, 265), (261, 264, 267), (263, 262, 265, 266), (264, 263, 266, 267), (268, 269, 271, 270), (270, 271, 273, 272), (272, 273, 275, 274), (274, 275, 277, 276), (276, 277, 279, 278), (278, 279, 281, 280), (271, 269, 283, 281, 279, 277, 275, 273), (280, 281, 283, 282), (282, 283, 269, 268), (268, 270, 272, 274, 276, 278, 280, 282), (333, 286, 288, 334), (334, 288, 290, 335), (335, 290, 292, 336), (336, 292, 294, 337), (337, 294, 296, 338), (338, 296, 298, 339), (339, 298, 300, 340), (340, 300, 302, 341), (341, 302, 304, 342), (342, 304, 306, 343), (343, 306, 308, 344), (344, 308, 310, 345), (345, 310, 312, 346), (346, 312, 314, 347), (288, 286, 316, 314, 312, 310, 308, 306, 304, 302, 300, 298, 296, 294, 292, 290), (347, 314, 316, 348), (348, 316, 286, 333), (285, 287, 289, 291, 293, 354, 352, 350, 349, 351, 309, 311, 313, 315), (315, 332, 317, 285), (313, 331, 332, 315), (311, 330, 331, 313), (309, 329, 330, 311), (307, 328, 329, 309), (305, 327, 328, 307), (303, 326, 327, 305), (301, 325, 326, 303), (299, 324, 325, 301), (297, 323, 324, 299), (295, 322, 323, 297), (293, 321, 322, 295), (291, 320, 321, 293), (289, 319, 320, 291), (287, 318, 319, 289), (285, 317, 318, 287), (332, 348, 333, 317), (331, 347, 348, 332), (330, 346, 347, 331), (329, 345, 346, 330), (328, 344, 345, 329), (327, 343, 344, 328), (326, 342, 343, 327), (325, 341, 342, 326), (324, 340, 341, 325), (323, 339, 340, 324), (322, 338, 339, 323), (321, 337, 338, 322), (320, 336, 337, 321), (319, 335, 336, 320), (318, 334, 335, 319), (317, 333, 334, 318), (350, 284, 349), (354, 284, 352), (351, 284, 353), (349, 284, 351), (309, 351, 353, 356, 355, 354, 293, 295, 297, 299, 301, 303, 305, 307), (355, 284, 354), (356, 284, 355), (352, 284, 350), (353, 284, 356), (358, 363, 359), (359, 363, 360), (360, 363, 361), (361, 363, 362), (362, 363, 364), (364, 363, 365), (365, 363, 366), (366, 363, 358), (358, 359, 360, 372, 370, 368, 367, 369, 365, 366), (368, 357, 367), (365, 369, 371, 374, 373, 372, 360, 361, 362, 364), (372, 357, 370), (369, 357, 371), (367, 357, 369), (373, 357, 372), (374, 357, 373), (370, 357, 368), (371, 357, 374), (376, 381, 377), (377, 381, 378), (378, 381, 379), (379, 381, 380), (380, 381, 382), (382, 381, 383), (383, 381, 384), (384, 381, 376), (376, 377, 378, 390, 388, 386, 385, 387, 383, 384), (386, 375, 385), (383, 387, 389, 392, 391, 390, 378, 379, 380, 382), (390, 375, 388), (387, 375, 389), (385, 375, 387), (391, 375, 390), (392, 375, 391), (388, 375, 386), (389, 375, 392), (442, 395, 397, 443), (443, 397, 399, 444), (444, 399, 401, 445), (445, 401, 403, 446), (446, 403, 405, 447), (447, 405, 407, 448), (448, 407, 409, 449), (449, 409, 411, 450), (450, 411, 413, 451), (451, 413, 415, 452), (452, 415, 417, 453), (453, 417, 419, 454), (454, 419, 421, 455), (455, 421, 423, 456), (397, 395, 425, 423, 421, 419, 417, 415, 413, 411, 409, 407, 405, 403, 401, 399), (456, 423, 425, 457), (457, 425, 395, 442), (394, 396, 398, 400, 402, 463, 461, 459, 458, 460, 418, 420, 422, 424), (424, 441, 426, 394), (422, 440, 441, 424), (420, 439, 440, 422), (418, 438, 439, 420), (416, 437, 438, 418), (414, 436, 437, 416), (412, 435, 436, 414), (410, 434, 435, 412), (408, 433, 434, 410), (406, 432, 433, 408), (404, 431, 432, 406), (402, 430, 431, 404), (400, 429, 430, 402), (398, 428, 429, 400), (396, 427, 428, 398), (394, 426, 427, 396), (441, 457, 442, 426), (440, 456, 457, 441), (439, 455, 456, 440), (438, 454, 455, 439), (437, 453, 454, 438), (436, 452, 453, 437), (435, 451, 452, 436), (434, 450, 451, 435), (433, 449, 450, 434), (432, 448, 449, 433), (431, 447, 448, 432), (430, 446, 447, 431), (429, 445, 446, 430), (428, 444, 445, 429), (427, 443, 444, 428), (426, 442, 443, 427), (459, 393, 458), (463, 393, 461), (460, 393, 462), (458, 393, 460), (418, 460, 462, 465, 464, 463, 402, 404, 406, 408, 410, 412, 414, 416), (464, 393, 463), (465, 393, 464), (461, 393, 459), (462, 393, 465), (466, 470, 471, 467), (467, 471, 472, 468), (468, 472, 473, 469), (466, 469, 473, 470), (470, 474, 475, 471), (471, 475, 476, 472), (472, 476, 477, 473), (473, 477, 474, 470), (474, 478, 479, 475), (475, 479, 480, 476), (476, 480, 481, 477), (477, 481, 478, 474), (478, 482, 483, 479), (479, 483, 484, 480), (480, 484, 485, 481), (481, 485, 482, 478), (482, 486, 487, 483), (483, 487, 488, 484), (484, 488, 489, 485), (485, 489, 486, 482), (486, 490, 491, 487), (487, 491, 492, 488), (488, 492, 493, 489), (489, 493, 490, 486), (490, 494, 495, 491), (491, 495, 496, 492), (492, 496, 497, 493), (493, 497, 494, 490), (494, 498, 499, 495), (495, 499, 500, 496), (496, 500, 501, 497), (497, 501, 498, 494), (498, 502, 503, 499), (499, 503, 504, 500), (500, 504, 505, 501), (501, 505, 502, 498), (502, 506, 507, 503), (503, 507, 508, 504), (504, 508, 509, 505), (505, 509, 506, 502), (506, 510, 511, 507), (507, 511, 512, 508), (508, 512, 513, 509), (509, 513, 510, 506), (510, 514, 515, 511), (511, 515, 516, 512), (512, 516, 517, 513), (513, 517, 514, 510), (514, 518, 519, 515), (515, 519, 520, 516), (516, 520, 521, 517), (517, 521, 518, 514), (518, 522, 523, 519), (519, 523, 524, 520), (520, 524, 525, 521), (521, 525, 522, 518), (522, 526, 527, 523), (523, 527, 528, 524), (524, 528, 529, 525), (525, 529, 526, 522), (526, 466, 467, 527), (527, 467, 468, 528), (528, 468, 469, 529), (529, 469, 466, 526), (530, 531, 532, 533, 534, 535), (546, 541, 536, 547), (545, 540, 541, 546), (544, 539, 540, 545), (543, 538, 539, 544), (542, 537, 538, 543), (547, 536, 537, 542), (530, 547, 542, 531), (531, 542, 543, 532), (532, 543, 544, 533), (533, 544, 545, 534), (534, 545, 546, 535), (535, 546, 547, 530), (541, 553, 548, 536), (540, 552, 553, 541), (539, 551, 552, 540), (538, 550, 551, 539), (537, 549, 550, 538), (536, 548, 549, 537), (553, 559, 554, 548), (552, 558, 559, 553), (551, 557, 558, 552), (550, 556, 557, 551), (549, 555, 556, 550), (548, 554, 555, 549), (560, 561, 562, 563, 564, 565), (576, 571, 566, 577), (575, 570, 571, 576), (574, 569, 570, 575), (573, 568, 569, 574), (572, 567, 568, 573), (577, 566, 567, 572), (560, 577, 572, 561), (561, 572, 573, 562), (562, 573, 574, 563), (563, 574, 575, 564), (564, 575, 576, 565), (565, 576, 577, 560), (571, 583, 578, 566), (570, 582, 583, 571), (569, 581, 582, 570), (568, 580, 581, 569), (567, 579, 580, 568), (566, 578, 579, 567), (583, 589, 584, 578), (582, 588, 589, 583), (581, 587, 588, 582), (580, 586, 587, 581), (579, 585, 586, 580), (578, 584, 585, 579), (589, 588, 587, 586, 585, 584), (590, 591, 593, 592), (598, 599, 597, 596), (596, 597, 595, 594), (600, 601, 591, 590), (598, 596, 594, 600), (599, 593, 591, 601), (597, 599, 601, 595), (592, 598, 600, 590), (594, 595, 601, 600), (592, 593, 599, 598), (618, 602, 603, 619), (619, 603, 604, 620), (620, 604, 605, 621), (621, 605, 606, 622), (622, 606, 607, 623), (623, 607, 608, 624), (624, 608, 609, 625), (625, 609, 610, 626), (626, 610, 611, 627), (627, 611, 612, 628), (628, 612, 613, 629), (629, 613, 614, 630), (630, 614, 615, 631), (631, 615, 616, 632), (603, 602, 617, 616, 615, 614, 613, 612, 611, 610, 609, 608, 607, 606, 605, 604), (632, 616, 617, 633), (633, 617, 602, 618), (633, 618, 619, 620, 621, 622, 623, 624, 625, 626, 627, 628, 629, 630, 631, 632), (650, 634, 635, 651), (651, 635, 636, 652), (652, 636, 637, 653), (653, 637, 638, 654), (654, 638, 639, 655), (655, 639, 640, 656), (656, 640, 641, 657), (657, 641, 642, 658), (658, 642, 643, 659), (659, 643, 644, 660), (660, 644, 645, 661), (661, 645, 646, 662), (662, 646, 647, 663), (663, 647, 648, 664), (635, 634, 649, 648, 647, 646, 645, 644, 643, 642, 641, 640, 639, 638, 637, 636), (664, 648, 649, 665), (665, 649, 634, 650), (665, 650, 651, 652, 653, 654, 655, 656, 657, 658, 659, 660, 661, 662, 663, 664), (666, 667, 669, 668), (674, 675, 673, 672), (672, 673, 671, 670), (676, 677, 667, 666), (674, 672, 670, 676), (675, 669, 667, 677), (673, 675, 677, 671), (668, 674, 676, 666), (670, 671, 677, 676), (668, 669, 675, 674), (678, 679, 681, 680), (686, 687, 685, 684), (684, 685, 683, 682), (688, 689, 679, 678), (686, 684, 682, 688), (687, 681, 679, 689), (685, 687, 689, 683), (680, 686, 688, 678), (682, 683, 689, 688), (680, 681, 687, 686), (690, 691, 693, 692), (698, 699, 697, 696), (696, 697, 695, 694), (700, 701, 691, 690), (698, 696, 694, 700), (699, 693, 691, 701), (697, 699, 701, 695), (692, 698, 700, 690), (694, 695, 701, 700), (692, 693, 699, 698), (718, 702, 703, 719), (719, 703, 704, 720), (720, 704, 705, 721), (721, 705, 706, 722), (722, 706, 707, 723), (723, 707, 708, 724), (724, 708, 709, 725), (725, 709, 710, 726), (726, 710, 711, 727), (727, 711, 712, 728), (728, 712, 713, 729), (729, 713, 714, 730), (730, 714, 715, 731), (731, 715, 716, 732), (703, 702, 717, 716, 715, 714, 713, 712, 711, 710, 709, 708, 707, 706, 705, 704), (732, 716, 717, 733), (733, 717, 702, 718), (733, 718, 719, 720, 721, 722, 723, 724, 725, 726, 727, 728, 729, 730, 731, 732), (750, 734, 735, 751), (751, 735, 736, 752), (752, 736, 737, 753), (753, 737, 738, 754), (754, 738, 739, 755), (755, 739, 740, 756), (756, 740, 741, 757), (757, 741, 742, 758), (758, 742, 743, 759), (759, 743, 744, 760), (760, 744, 745, 761), (761, 745, 746, 762), (762, 746, 747, 763), (763, 747, 748, 764), (735, 734, 749, 748, 747, 746, 745, 744, 743, 742, 741, 740, 739, 738, 737, 736), (764, 748, 749, 765), (765, 749, 734, 750), (765, 750, 751, 752, 753, 754, 755, 756, 757, 758, 759, 760, 761, 762, 763, 764)])
me_cylinder_010.polygons.foreach_set('material_index', [1, 1, 1, 1, 1, 1, 1, 1, 1, 1, 1, 1, 1, 1, 1, 1, 1, 1, 1, 1, 1, 1, 1, 1, 1, 1, 1, 1, 1, 1, 1, 1, 1, 1, 1, 1, 1, 1, 1, 1, 1, 1, 1, 1, 1, 1, 1, 1, 1, 1, 1, 1, 1, 1, 1, 1, 1, 1, 1, 1, 1, 1, 1, 1, 2, 2, 2, 2, 2, 2, 2, 2, 2, 2, 2, 2, 2, 2, 2, 2, 2, 2, 2, 2, 2, 2, 2, 2, 2, 2, 2, 2, 2, 2, 2, 2, 2, 2, 2, 2, 2, 2, 2, 2, 2, 2, 3, 3, 3, 3, 3, 3, 3, 3, 3, 3, 3, 3, 3, 3, 3, 3, 3, 3, 3, 3, 3, 3, 3, 3, 3, 3, 3, 3, 3, 3, 3, 3, 3, 3, 3, 3, 3, 3, 3, 3, 3, 3, 3, 3, 3, 3, 3, 3, 3, 3, 3, 3, 3, 3, 3, 3, 3, 3, 3, 3, 3, 3, 3, 3, 3, 3, 3, 3, 3, 3, 3, 3, 3, 3, 3, 3, 3, 3, 3, 3, 3, 3, 3, 3, 3, 3, 3, 3, 3, 3, 3, 3, 3, 3, 3, 3, 3, 3, 3, 3, 3, 3, 3, 3, 3, 3, 3, 3, 3, 3, 3, 3, 3, 3, 3, 3, 2, 2, 2, 2, 2, 2, 2, 2, 2, 2, 2, 2, 2, 2, 2, 2, 2, 2, 2, 2, 2, 2, 2, 2, 2, 2, 2, 2, 2, 2, 2, 2, 2, 2, 2, 2, 2, 2, 2, 2, 2, 2, 0, 0, 0, 0, 0, 0, 0, 0, 0, 0, 0, 0, 0, 0, 0, 0, 0, 0, 0, 0, 0, 0, 0, 0, 0, 0, 0, 0, 0, 0, 0, 0, 0, 0, 0, 0, 0, 0, 0, 0, 0, 0, 0, 0, 0, 0, 0, 0, 0, 0, 0, 0, 0, 0, 0, 0, 0, 0, 0, 4, 4, 4, 4, 4, 4, 4, 4, 4, 4, 4, 4, 4, 4, 4, 4, 4, 4, 4, 4, 4, 4, 4, 4, 4, 4, 4, 4, 4, 4, 4, 4, 4, 4, 4, 4, 0, 0, 0, 0, 0, 0, 0, 0, 0, 0, 0, 0, 0, 0, 0, 0, 0, 0, 0, 0, 0, 0, 0, 0, 0, 0, 0, 0, 0, 0, 0, 0, 0, 0, 0, 0, 0, 0, 0, 0, 0, 0, 0, 0, 0, 0, 0, 0, 0, 0, 0, 0, 0, 0, 0, 0, 0, 0, 0, 1, 1, 1, 1, 1, 1, 1, 1, 1, 1, 1, 1, 1, 1, 1, 1, 1, 1, 1, 1, 1, 1, 1, 1, 1, 1, 1, 1, 1, 1, 1, 1, 1, 1, 1, 1, 1, 1, 1, 1, 1, 1, 1, 1, 1, 1, 1, 1, 1, 1, 1, 1, 1, 1, 1, 1, 1, 1, 1, 1, 1, 1, 1, 1, 5, 5, 5, 5, 5, 5, 5, 5, 5, 5, 5, 5, 5, 5, 5, 5, 5, 5, 5, 5, 5, 5, 5, 5, 5, 5, 5, 5, 5, 5, 5, 5, 5, 5, 5, 5, 5, 5, 5, 5, 5, 5, 5, 5, 5, 5, 5, 5, 5, 5, 5, 6, 6, 6, 6, 6, 6, 6, 6, 6, 6, 6, 6, 6, 6, 6, 6, 6, 6, 6, 6, 6, 6, 6, 6, 6, 6, 6, 6, 6, 6, 6, 6, 6, 6, 6, 6, 6, 6, 6, 6, 6, 6, 6, 6, 6, 6, 6, 6, 6, 6, 6, 6, 6, 6, 6, 6, 6, 6, 6, 6, 6, 6, 6, 6, 6, 6, 6, 6, 6, 6, 6, 6, 6, 6, 6, 6, 6, 6, 6, 6, 6, 6, 6, 6, 6, 6, 6, 6, 6, 6, 6, 6, 6, 6, 6, 6, 6, 6, 6, 6, 6, 6, 6, 6, 6, 6, 6, 6, 6, 6, 6, 6])
me_cylinder_010.materials.append(mat_tank)
me_cylinder_010.materials.append(mat_fusering)
me_cylinder_010.materials.append(mat_toplock)
me_cylinder_010.materials.append(mat_toptank)
me_cylinder_010.materials.append(mat_fuse)
me_cylinder_010.materials.append(mat_toppipe)
me_cylinder_010.materials.append(mat_clamp)
me_cylinder_010.use_remesh_preserve_volume = False
me_cylinder_010.use_remesh_preserve_attributes = False
me_cylinder_010.use_mirror_vertex_groups = False
me_cylinder_010.update()

# ---- objects
ob_cylinder_000 = bpy.data.objects.new('Cylinder.000', me_cylinder_010)

# ---- transforms, parenting, visibility, modifiers, constraints
ob_cylinder_000.location = (0.000393, -0.8666, 0.02495)
ob_cylinder_000.lineart.crease_threshold = 0.0

# ---- collection membership
col_collection_1.objects.link(ob_cylinder_000)

# ---- scene / render settings (as saved in the file)
scene.frame_start = 1; scene.frame_end = 250; scene.frame_set(0)
scene.render.engine = 'BLENDER_EEVEE_NEXT'
scene.render.resolution_percentage = 50
scene.render.dither_intensity = 0.0
scene.cycles.use_denoising = False
scene.cycles.samples = 128
scene.cycles.sampling_pattern = 'TABULATED_SOBOL'
scene.cycles.light_sampling_threshold = 0.0
scene.cycles.use_adaptive_sampling = False
scene.cycles.use_light_tree = False
scene.cycles.blur_glossy = 0.0
scene.cycles.sample_clamp_indirect = 0.0
scene.view_settings.view_transform = 'Standard'
bpy.context.view_layer.update()

# ---- added for rendering (the .blend has no active camera and no usable light): camera, sun
cam_auto = bpy.data.cameras.new('AutoCamera')
cam_auto.lens = 50.0
cam_auto.sensor_width = 36.0
cam_auto.clip_end = 1000.0
ob_auto_camera = bpy.data.objects.new('AutoCamera', cam_auto)
scene.collection.objects.link(ob_auto_camera)
ob_auto_camera.location = (1.62806, -2.81916, 1.34659)
ob_auto_camera.rotation_euler = (1.09748, -7.21219e-08, 0.694738)
scene.camera = ob_auto_camera
light_auto_sun = bpy.data.lights.new('AutoSun', 'SUN')
light_auto_sun.energy = 3.0
light_auto_sun.angle = 0.0523599
ob_auto_sun = bpy.data.objects.new('AutoSun', light_auto_sun)
scene.collection.objects.link(ob_auto_sun)
ob_auto_sun.rotation_euler = (0.872665, 0.174533, 0.523599)
bpy.context.view_layer.update()
